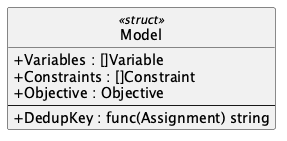

The diagram above was rendered by PlantUML. Its source (embedded in the PNG):
@startuml Model
hide empty members
hide circle
skinparam shadowing false
skinparam classAttributeIconSize 0
class Model <<struct>> {
  + Variables : []Variable
  + Constraints : []Constraint
  + Objective : Objective
  --
  + DedupKey : func(Assignment) string
}
@enduml